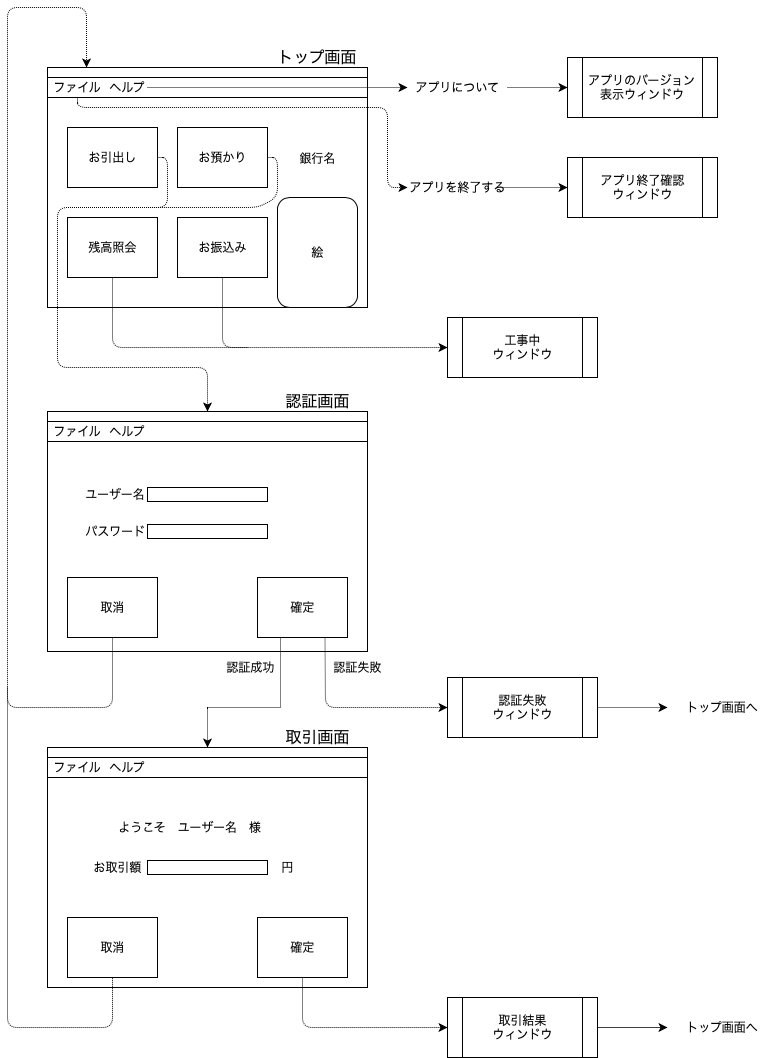

The diagram above was exported from draw.io. Its source (the exported page's mxGraphModel, read from the mxfile embedded in the PNG):
<mxGraphModel dx="932" dy="648" grid="1" gridSize="10" guides="1" tooltips="1" connect="1" arrows="1" fold="1" page="1" pageScale="1" pageWidth="827" pageHeight="1169" math="0" shadow="0">
  <root>
    <mxCell id="0" />
    <mxCell id="1" parent="0" />
    <mxCell id="-S01qEilurVAs8BXQWyI-20" value="" style="group" vertex="1" connectable="0" parent="1">
      <mxGeometry x="80" y="120" width="350" height="240" as="geometry" />
    </mxCell>
    <mxCell id="-S01qEilurVAs8BXQWyI-19" value="" style="group" vertex="1" connectable="0" parent="-S01qEilurVAs8BXQWyI-20">
      <mxGeometry width="350" height="240" as="geometry" />
    </mxCell>
    <mxCell id="-S01qEilurVAs8BXQWyI-2" value="" style="rounded=0;whiteSpace=wrap;html=1;" vertex="1" parent="-S01qEilurVAs8BXQWyI-19">
      <mxGeometry width="320" height="240" as="geometry" />
    </mxCell>
    <mxCell id="-S01qEilurVAs8BXQWyI-11" value="" style="rounded=0;whiteSpace=wrap;html=1;" vertex="1" parent="-S01qEilurVAs8BXQWyI-19">
      <mxGeometry width="320" height="10" as="geometry" />
    </mxCell>
    <mxCell id="-S01qEilurVAs8BXQWyI-12" value="" style="rounded=0;whiteSpace=wrap;html=1;" vertex="1" parent="-S01qEilurVAs8BXQWyI-19">
      <mxGeometry y="10" width="320" height="20" as="geometry" />
    </mxCell>
    <mxCell id="-S01qEilurVAs8BXQWyI-10" value="お預かり" style="rounded=0;whiteSpace=wrap;html=1;" vertex="1" parent="-S01qEilurVAs8BXQWyI-19">
      <mxGeometry x="130" y="60" width="90" height="60" as="geometry" />
    </mxCell>
    <mxCell id="-S01qEilurVAs8BXQWyI-16" value="お振込み" style="rounded=0;whiteSpace=wrap;html=1;" vertex="1" parent="-S01qEilurVAs8BXQWyI-19">
      <mxGeometry x="130" y="150" width="90" height="60" as="geometry" />
    </mxCell>
    <mxCell id="-S01qEilurVAs8BXQWyI-44" value="絵" style="rounded=1;whiteSpace=wrap;html=1;" vertex="1" parent="-S01qEilurVAs8BXQWyI-19">
      <mxGeometry x="230" y="130" width="80" height="110" as="geometry" />
    </mxCell>
    <mxCell id="-S01qEilurVAs8BXQWyI-45" value="銀行名" style="text;html=1;strokeColor=none;fillColor=none;align=center;verticalAlign=middle;whiteSpace=wrap;rounded=0;" vertex="1" parent="-S01qEilurVAs8BXQWyI-19">
      <mxGeometry x="250" y="81" width="40" height="20" as="geometry" />
    </mxCell>
    <mxCell id="-S01qEilurVAs8BXQWyI-13" value="ファイル" style="text;html=1;strokeColor=none;fillColor=none;align=center;verticalAlign=middle;whiteSpace=wrap;rounded=0;" vertex="1" parent="-S01qEilurVAs8BXQWyI-20">
      <mxGeometry y="10" width="60" height="20" as="geometry" />
    </mxCell>
    <mxCell id="-S01qEilurVAs8BXQWyI-14" value="ヘルプ" style="text;html=1;strokeColor=none;fillColor=none;align=center;verticalAlign=middle;whiteSpace=wrap;rounded=0;" vertex="1" parent="-S01qEilurVAs8BXQWyI-20">
      <mxGeometry x="60" y="10" width="40" height="20" as="geometry" />
    </mxCell>
    <mxCell id="-S01qEilurVAs8BXQWyI-9" value="お引出し" style="rounded=0;whiteSpace=wrap;html=1;" vertex="1" parent="1">
      <mxGeometry x="100" y="180" width="90" height="60" as="geometry" />
    </mxCell>
    <mxCell id="-S01qEilurVAs8BXQWyI-15" value="残高照会" style="rounded=0;whiteSpace=wrap;html=1;" vertex="1" parent="1">
      <mxGeometry x="100" y="270" width="90" height="60" as="geometry" />
    </mxCell>
    <mxCell id="-S01qEilurVAs8BXQWyI-23" value="" style="group" vertex="1" connectable="0" parent="1">
      <mxGeometry x="80" y="464" width="320" height="240" as="geometry" />
    </mxCell>
    <mxCell id="-S01qEilurVAs8BXQWyI-24" value="" style="group" vertex="1" connectable="0" parent="-S01qEilurVAs8BXQWyI-23">
      <mxGeometry width="320" height="240" as="geometry" />
    </mxCell>
    <mxCell id="-S01qEilurVAs8BXQWyI-25" value="" style="rounded=0;whiteSpace=wrap;html=1;" vertex="1" parent="-S01qEilurVAs8BXQWyI-24">
      <mxGeometry width="320" height="240" as="geometry" />
    </mxCell>
    <mxCell id="-S01qEilurVAs8BXQWyI-26" value="" style="rounded=0;whiteSpace=wrap;html=1;" vertex="1" parent="-S01qEilurVAs8BXQWyI-24">
      <mxGeometry width="320" height="10" as="geometry" />
    </mxCell>
    <mxCell id="-S01qEilurVAs8BXQWyI-27" value="" style="rounded=0;whiteSpace=wrap;html=1;" vertex="1" parent="-S01qEilurVAs8BXQWyI-24">
      <mxGeometry y="10" width="320" height="20" as="geometry" />
    </mxCell>
    <mxCell id="-S01qEilurVAs8BXQWyI-38" value="" style="rounded=0;whiteSpace=wrap;html=1;" vertex="1" parent="-S01qEilurVAs8BXQWyI-24">
      <mxGeometry x="100" y="76" width="120" height="14" as="geometry" />
    </mxCell>
    <mxCell id="-S01qEilurVAs8BXQWyI-39" value="" style="rounded=0;whiteSpace=wrap;html=1;" vertex="1" parent="-S01qEilurVAs8BXQWyI-24">
      <mxGeometry x="100" y="113" width="120" height="14" as="geometry" />
    </mxCell>
    <mxCell id="-S01qEilurVAs8BXQWyI-42" value="取消" style="rounded=0;whiteSpace=wrap;html=1;" vertex="1" parent="-S01qEilurVAs8BXQWyI-24">
      <mxGeometry x="20" y="166" width="90" height="60" as="geometry" />
    </mxCell>
    <mxCell id="-S01qEilurVAs8BXQWyI-43" value="確定" style="rounded=0;whiteSpace=wrap;html=1;" vertex="1" parent="-S01qEilurVAs8BXQWyI-24">
      <mxGeometry x="210" y="166" width="90" height="60" as="geometry" />
    </mxCell>
    <mxCell id="-S01qEilurVAs8BXQWyI-41" value="ユーザー名" style="text;html=1;strokeColor=none;fillColor=none;align=center;verticalAlign=middle;whiteSpace=wrap;rounded=0;" vertex="1" parent="-S01qEilurVAs8BXQWyI-24">
      <mxGeometry x="35" y="73" width="65" height="20" as="geometry" />
    </mxCell>
    <mxCell id="-S01qEilurVAs8BXQWyI-40" value="パスワード" style="text;html=1;strokeColor=none;fillColor=none;align=center;verticalAlign=middle;whiteSpace=wrap;rounded=0;" vertex="1" parent="-S01qEilurVAs8BXQWyI-24">
      <mxGeometry x="32.5" y="110" width="70" height="20" as="geometry" />
    </mxCell>
    <mxCell id="-S01qEilurVAs8BXQWyI-28" value="ファイル" style="text;html=1;strokeColor=none;fillColor=none;align=center;verticalAlign=middle;whiteSpace=wrap;rounded=0;" vertex="1" parent="-S01qEilurVAs8BXQWyI-23">
      <mxGeometry y="10" width="60" height="20" as="geometry" />
    </mxCell>
    <mxCell id="-S01qEilurVAs8BXQWyI-29" value="ヘルプ" style="text;html=1;strokeColor=none;fillColor=none;align=center;verticalAlign=middle;whiteSpace=wrap;rounded=0;" vertex="1" parent="-S01qEilurVAs8BXQWyI-23">
      <mxGeometry x="60" y="10" width="40" height="20" as="geometry" />
    </mxCell>
    <mxCell id="-S01qEilurVAs8BXQWyI-30" value="" style="group" vertex="1" connectable="0" parent="1">
      <mxGeometry x="80" y="800" width="390" height="240" as="geometry" />
    </mxCell>
    <mxCell id="-S01qEilurVAs8BXQWyI-31" value="" style="group" vertex="1" connectable="0" parent="-S01qEilurVAs8BXQWyI-30">
      <mxGeometry width="390" height="240" as="geometry" />
    </mxCell>
    <mxCell id="-S01qEilurVAs8BXQWyI-32" value="" style="rounded=0;whiteSpace=wrap;html=1;" vertex="1" parent="-S01qEilurVAs8BXQWyI-31">
      <mxGeometry width="320" height="240" as="geometry" />
    </mxCell>
    <mxCell id="-S01qEilurVAs8BXQWyI-33" value="" style="rounded=0;whiteSpace=wrap;html=1;" vertex="1" parent="-S01qEilurVAs8BXQWyI-31">
      <mxGeometry width="320" height="10" as="geometry" />
    </mxCell>
    <mxCell id="-S01qEilurVAs8BXQWyI-34" value="" style="rounded=0;whiteSpace=wrap;html=1;" vertex="1" parent="-S01qEilurVAs8BXQWyI-31">
      <mxGeometry y="10" width="320" height="20" as="geometry" />
    </mxCell>
    <mxCell id="-S01qEilurVAs8BXQWyI-57" value="ようこそ　ユーザー名　様" style="text;html=1;strokeColor=none;fillColor=none;align=center;verticalAlign=middle;whiteSpace=wrap;rounded=0;" vertex="1" parent="-S01qEilurVAs8BXQWyI-31">
      <mxGeometry x="40" y="70" width="205" height="20" as="geometry" />
    </mxCell>
    <mxCell id="-S01qEilurVAs8BXQWyI-71" value="" style="rounded=0;whiteSpace=wrap;html=1;" vertex="1" parent="-S01qEilurVAs8BXQWyI-31">
      <mxGeometry x="100" y="113" width="120" height="14" as="geometry" />
    </mxCell>
    <mxCell id="-S01qEilurVAs8BXQWyI-72" value="お取引額" style="text;html=1;strokeColor=none;fillColor=none;align=center;verticalAlign=middle;whiteSpace=wrap;rounded=0;" vertex="1" parent="-S01qEilurVAs8BXQWyI-31">
      <mxGeometry x="40" y="110" width="60" height="20" as="geometry" />
    </mxCell>
    <mxCell id="-S01qEilurVAs8BXQWyI-73" value="円" style="text;html=1;strokeColor=none;fillColor=none;align=center;verticalAlign=middle;whiteSpace=wrap;rounded=0;" vertex="1" parent="-S01qEilurVAs8BXQWyI-31">
      <mxGeometry x="220" y="110" width="40" height="20" as="geometry" />
    </mxCell>
    <mxCell id="-S01qEilurVAs8BXQWyI-74" value="取消" style="rounded=0;whiteSpace=wrap;html=1;" vertex="1" parent="-S01qEilurVAs8BXQWyI-31">
      <mxGeometry x="20" y="170" width="90" height="60" as="geometry" />
    </mxCell>
    <mxCell id="-S01qEilurVAs8BXQWyI-75" value="確定" style="rounded=0;whiteSpace=wrap;html=1;" vertex="1" parent="-S01qEilurVAs8BXQWyI-31">
      <mxGeometry x="210" y="170" width="90" height="60" as="geometry" />
    </mxCell>
    <mxCell id="-S01qEilurVAs8BXQWyI-35" value="ファイル" style="text;html=1;strokeColor=none;fillColor=none;align=center;verticalAlign=middle;whiteSpace=wrap;rounded=0;" vertex="1" parent="-S01qEilurVAs8BXQWyI-30">
      <mxGeometry y="10" width="60" height="20" as="geometry" />
    </mxCell>
    <mxCell id="-S01qEilurVAs8BXQWyI-36" value="ヘルプ" style="text;html=1;strokeColor=none;fillColor=none;align=center;verticalAlign=middle;whiteSpace=wrap;rounded=0;" vertex="1" parent="-S01qEilurVAs8BXQWyI-30">
      <mxGeometry x="60" y="10" width="40" height="20" as="geometry" />
    </mxCell>
    <mxCell id="-S01qEilurVAs8BXQWyI-46" value="" style="endArrow=classic;html=1;exitX=1;exitY=0.5;exitDx=0;exitDy=0;entryX=0.5;entryY=0;entryDx=0;entryDy=0;dashed=1;dashPattern=1 1;" edge="1" parent="1" source="-S01qEilurVAs8BXQWyI-9" target="-S01qEilurVAs8BXQWyI-26">
      <mxGeometry width="50" height="50" relative="1" as="geometry">
        <mxPoint x="90" y="450" as="sourcePoint" />
        <mxPoint x="140" y="400" as="targetPoint" />
        <Array as="points">
          <mxPoint x="200" y="210" />
          <mxPoint x="200" y="260" />
          <mxPoint x="90" y="260" />
          <mxPoint x="90" y="420" />
          <mxPoint x="240" y="420" />
        </Array>
      </mxGeometry>
    </mxCell>
    <mxCell id="-S01qEilurVAs8BXQWyI-47" value="" style="endArrow=none;html=1;exitX=1;exitY=0.5;exitDx=0;exitDy=0;dashed=1;dashPattern=1 1;" edge="1" parent="1" source="-S01qEilurVAs8BXQWyI-10">
      <mxGeometry width="50" height="50" relative="1" as="geometry">
        <mxPoint x="300" y="430" as="sourcePoint" />
        <mxPoint x="180" y="260" as="targetPoint" />
        <Array as="points">
          <mxPoint x="310" y="210" />
          <mxPoint x="310" y="250" />
          <mxPoint x="290" y="260" />
        </Array>
      </mxGeometry>
    </mxCell>
    <mxCell id="-S01qEilurVAs8BXQWyI-48" value="" style="endArrow=classic;html=1;exitX=0.5;exitY=1;exitDx=0;exitDy=0;dashed=1;dashPattern=1 1;entryX=0;entryY=0.5;entryDx=0;entryDy=0;" edge="1" parent="1" source="-S01qEilurVAs8BXQWyI-16" target="-S01qEilurVAs8BXQWyI-50">
      <mxGeometry width="50" height="50" relative="1" as="geometry">
        <mxPoint x="250" y="430" as="sourcePoint" />
        <mxPoint x="440" y="400" as="targetPoint" />
        <Array as="points">
          <mxPoint x="255" y="400" />
        </Array>
      </mxGeometry>
    </mxCell>
    <mxCell id="-S01qEilurVAs8BXQWyI-49" value="" style="endArrow=none;html=1;exitX=0.5;exitY=1;exitDx=0;exitDy=0;dashed=1;dashPattern=1 1;" edge="1" parent="1" source="-S01qEilurVAs8BXQWyI-15">
      <mxGeometry width="50" height="50" relative="1" as="geometry">
        <mxPoint x="20" y="460" as="sourcePoint" />
        <mxPoint x="280" y="400" as="targetPoint" />
        <Array as="points">
          <mxPoint x="145" y="400" />
        </Array>
      </mxGeometry>
    </mxCell>
    <mxCell id="-S01qEilurVAs8BXQWyI-50" value="工事中&lt;br&gt;ウィンドウ" style="shape=process;whiteSpace=wrap;html=1;backgroundOutline=1;" vertex="1" parent="1">
      <mxGeometry x="480" y="370" width="150" height="60" as="geometry" />
    </mxCell>
    <mxCell id="-S01qEilurVAs8BXQWyI-51" style="edgeStyle=orthogonalEdgeStyle;rounded=0;orthogonalLoop=1;jettySize=auto;html=1;exitX=0.25;exitY=1;exitDx=0;exitDy=0;entryX=0.5;entryY=0;entryDx=0;entryDy=0;dashed=1;dashPattern=1 1;" edge="1" parent="1" source="-S01qEilurVAs8BXQWyI-43" target="-S01qEilurVAs8BXQWyI-33">
      <mxGeometry relative="1" as="geometry">
        <Array as="points">
          <mxPoint x="313" y="760" />
          <mxPoint x="240" y="760" />
        </Array>
      </mxGeometry>
    </mxCell>
    <mxCell id="-S01qEilurVAs8BXQWyI-53" value="認証失敗&lt;br&gt;ウィンドウ" style="shape=process;whiteSpace=wrap;html=1;backgroundOutline=1;" vertex="1" parent="1">
      <mxGeometry x="480" y="730" width="150" height="60" as="geometry" />
    </mxCell>
    <mxCell id="-S01qEilurVAs8BXQWyI-54" value="認証失敗" style="text;html=1;strokeColor=none;fillColor=none;align=center;verticalAlign=middle;whiteSpace=wrap;rounded=0;" vertex="1" parent="1">
      <mxGeometry x="360" y="710" width="60" height="20" as="geometry" />
    </mxCell>
    <mxCell id="-S01qEilurVAs8BXQWyI-55" value="認証成功" style="text;html=1;strokeColor=none;fillColor=none;align=center;verticalAlign=middle;whiteSpace=wrap;rounded=0;" vertex="1" parent="1">
      <mxGeometry x="250" y="710" width="65" height="20" as="geometry" />
    </mxCell>
    <mxCell id="-S01qEilurVAs8BXQWyI-56" value="" style="endArrow=classic;html=1;dashed=1;dashPattern=1 1;exitX=0.5;exitY=1;exitDx=0;exitDy=0;entryX=0.122;entryY=0;entryDx=0;entryDy=0;entryPerimeter=0;" edge="1" parent="1" source="-S01qEilurVAs8BXQWyI-42" target="-S01qEilurVAs8BXQWyI-11">
      <mxGeometry width="50" height="50" relative="1" as="geometry">
        <mxPoint x="90" y="790" as="sourcePoint" />
        <mxPoint x="100" y="740" as="targetPoint" />
        <Array as="points">
          <mxPoint x="145" y="760" />
          <mxPoint x="40" y="760" />
          <mxPoint x="40" y="60" />
          <mxPoint x="119" y="60" />
        </Array>
      </mxGeometry>
    </mxCell>
    <mxCell id="-S01qEilurVAs8BXQWyI-76" value="" style="endArrow=none;dashed=1;html=1;dashPattern=1 1;entryX=0.5;entryY=1;entryDx=0;entryDy=0;" edge="1" parent="1" target="-S01qEilurVAs8BXQWyI-74">
      <mxGeometry width="50" height="50" relative="1" as="geometry">
        <mxPoint x="40" y="740" as="sourcePoint" />
        <mxPoint x="120" y="1090" as="targetPoint" />
        <Array as="points">
          <mxPoint x="40" y="1080" />
          <mxPoint x="145" y="1080" />
        </Array>
      </mxGeometry>
    </mxCell>
    <mxCell id="-S01qEilurVAs8BXQWyI-80" value="" style="endArrow=classic;html=1;dashed=1;dashPattern=1 1;exitX=0.75;exitY=1;exitDx=0;exitDy=0;entryX=0;entryY=0.5;entryDx=0;entryDy=0;" edge="1" parent="1" source="-S01qEilurVAs8BXQWyI-43" target="-S01qEilurVAs8BXQWyI-53">
      <mxGeometry width="50" height="50" relative="1" as="geometry">
        <mxPoint x="360" y="790" as="sourcePoint" />
        <mxPoint x="460" y="760" as="targetPoint" />
        <Array as="points">
          <mxPoint x="358" y="760" />
        </Array>
      </mxGeometry>
    </mxCell>
    <mxCell id="-S01qEilurVAs8BXQWyI-81" value="" style="endArrow=classic;html=1;dashed=1;dashPattern=1 1;exitX=1;exitY=0.5;exitDx=0;exitDy=0;" edge="1" parent="1" source="-S01qEilurVAs8BXQWyI-53" target="-S01qEilurVAs8BXQWyI-82">
      <mxGeometry width="50" height="50" relative="1" as="geometry">
        <mxPoint x="580" y="730" as="sourcePoint" />
        <mxPoint x="700" y="760" as="targetPoint" />
      </mxGeometry>
    </mxCell>
    <mxCell id="-S01qEilurVAs8BXQWyI-82" value="トップ画面へ" style="text;html=1;strokeColor=none;fillColor=none;align=center;verticalAlign=middle;whiteSpace=wrap;rounded=0;" vertex="1" parent="1">
      <mxGeometry x="700" y="750" width="110" height="20" as="geometry" />
    </mxCell>
    <mxCell id="-S01qEilurVAs8BXQWyI-83" value="" style="endArrow=classic;html=1;dashed=1;dashPattern=1 1;exitX=0.5;exitY=1;exitDx=0;exitDy=0;entryX=0;entryY=0.5;entryDx=0;entryDy=0;" edge="1" parent="1" source="-S01qEilurVAs8BXQWyI-75" target="-S01qEilurVAs8BXQWyI-84">
      <mxGeometry width="50" height="50" relative="1" as="geometry">
        <mxPoint x="480" y="1030" as="sourcePoint" />
        <mxPoint x="520" y="1020" as="targetPoint" />
        <Array as="points">
          <mxPoint x="335" y="1080" />
        </Array>
      </mxGeometry>
    </mxCell>
    <mxCell id="-S01qEilurVAs8BXQWyI-84" value="取引結果&lt;br&gt;ウィンドウ" style="shape=process;whiteSpace=wrap;html=1;backgroundOutline=1;" vertex="1" parent="1">
      <mxGeometry x="480" y="1050" width="150" height="60" as="geometry" />
    </mxCell>
    <mxCell id="-S01qEilurVAs8BXQWyI-85" value="" style="endArrow=classic;html=1;dashed=1;dashPattern=1 1;exitX=1;exitY=0.5;exitDx=0;exitDy=0;" edge="1" parent="1" target="-S01qEilurVAs8BXQWyI-86" source="-S01qEilurVAs8BXQWyI-84">
      <mxGeometry width="50" height="50" relative="1" as="geometry">
        <mxPoint x="640" y="1080" as="sourcePoint" />
        <mxPoint x="700" y="1080" as="targetPoint" />
      </mxGeometry>
    </mxCell>
    <mxCell id="-S01qEilurVAs8BXQWyI-86" value="トップ画面へ" style="text;html=1;strokeColor=none;fillColor=none;align=center;verticalAlign=middle;whiteSpace=wrap;rounded=0;" vertex="1" parent="1">
      <mxGeometry x="700" y="1070" width="110" height="20" as="geometry" />
    </mxCell>
    <mxCell id="-S01qEilurVAs8BXQWyI-87" value="トップ画面" style="text;html=1;strokeColor=none;fillColor=none;align=center;verticalAlign=middle;whiteSpace=wrap;rounded=0;fontSize=16;" vertex="1" parent="1">
      <mxGeometry x="300" y="100" width="100" height="20" as="geometry" />
    </mxCell>
    <mxCell id="-S01qEilurVAs8BXQWyI-88" value="認証画面" style="text;html=1;strokeColor=none;fillColor=none;align=center;verticalAlign=middle;whiteSpace=wrap;rounded=0;fontSize=16;" vertex="1" parent="1">
      <mxGeometry x="300" y="444" width="100" height="20" as="geometry" />
    </mxCell>
    <mxCell id="-S01qEilurVAs8BXQWyI-89" value="取引画面" style="text;html=1;strokeColor=none;fillColor=none;align=center;verticalAlign=middle;whiteSpace=wrap;rounded=0;fontSize=16;" vertex="1" parent="1">
      <mxGeometry x="300" y="780" width="100" height="20" as="geometry" />
    </mxCell>
    <mxCell id="-S01qEilurVAs8BXQWyI-92" value="" style="endArrow=classic;html=1;dashed=1;dashPattern=1 1;fontSize=16;exitX=1;exitY=0.5;exitDx=0;exitDy=0;entryX=0;entryY=0.5;entryDx=0;entryDy=0;" edge="1" parent="1" source="-S01qEilurVAs8BXQWyI-14" target="-S01qEilurVAs8BXQWyI-95">
      <mxGeometry width="50" height="50" relative="1" as="geometry">
        <mxPoint x="500" y="220" as="sourcePoint" />
        <mxPoint x="430" y="140" as="targetPoint" />
      </mxGeometry>
    </mxCell>
    <mxCell id="-S01qEilurVAs8BXQWyI-93" value="" style="endArrow=classic;html=1;dashed=1;dashPattern=1 1;fontSize=16;exitX=0.5;exitY=1;exitDx=0;exitDy=0;entryX=0;entryY=0.5;entryDx=0;entryDy=0;" edge="1" parent="1" source="-S01qEilurVAs8BXQWyI-13" target="-S01qEilurVAs8BXQWyI-101">
      <mxGeometry width="50" height="50" relative="1" as="geometry">
        <mxPoint x="490" y="260" as="sourcePoint" />
        <mxPoint x="440" y="240" as="targetPoint" />
        <Array as="points">
          <mxPoint x="110" y="160" />
          <mxPoint x="420" y="160" />
          <mxPoint x="420" y="240" />
        </Array>
      </mxGeometry>
    </mxCell>
    <mxCell id="-S01qEilurVAs8BXQWyI-94" value="アプリのバージョン表示ウィンドウ" style="shape=process;whiteSpace=wrap;html=1;backgroundOutline=1;" vertex="1" parent="1">
      <mxGeometry x="600" y="110" width="150" height="60" as="geometry" />
    </mxCell>
    <mxCell id="-S01qEilurVAs8BXQWyI-95" value="アプリについて" style="text;html=1;strokeColor=none;fillColor=none;align=center;verticalAlign=middle;whiteSpace=wrap;rounded=0;fontSize=12;" vertex="1" parent="1">
      <mxGeometry x="440" y="130" width="100" height="20" as="geometry" />
    </mxCell>
    <mxCell id="-S01qEilurVAs8BXQWyI-96" value="" style="endArrow=classic;html=1;dashed=1;dashPattern=1 1;fontSize=12;exitX=1;exitY=0.5;exitDx=0;exitDy=0;entryX=0;entryY=0.5;entryDx=0;entryDy=0;" edge="1" parent="1" source="-S01qEilurVAs8BXQWyI-95" target="-S01qEilurVAs8BXQWyI-94">
      <mxGeometry width="50" height="50" relative="1" as="geometry">
        <mxPoint x="540" y="260" as="sourcePoint" />
        <mxPoint x="590" y="210" as="targetPoint" />
      </mxGeometry>
    </mxCell>
    <mxCell id="-S01qEilurVAs8BXQWyI-101" value="アプリを終了する" style="text;html=1;strokeColor=none;fillColor=none;align=center;verticalAlign=middle;whiteSpace=wrap;rounded=0;fontSize=12;" vertex="1" parent="1">
      <mxGeometry x="440" y="230" width="100" height="20" as="geometry" />
    </mxCell>
    <mxCell id="-S01qEilurVAs8BXQWyI-102" value="アプリ終了確認&lt;br&gt;ウィンドウ" style="shape=process;whiteSpace=wrap;html=1;backgroundOutline=1;" vertex="1" parent="1">
      <mxGeometry x="600" y="210" width="150" height="60" as="geometry" />
    </mxCell>
    <mxCell id="-S01qEilurVAs8BXQWyI-103" value="" style="endArrow=classic;html=1;dashed=1;dashPattern=1 1;fontSize=12;exitX=1;exitY=0.5;exitDx=0;exitDy=0;entryX=0;entryY=0.5;entryDx=0;entryDy=0;" edge="1" parent="1" target="-S01qEilurVAs8BXQWyI-102">
      <mxGeometry width="50" height="50" relative="1" as="geometry">
        <mxPoint x="530" y="240" as="sourcePoint" />
        <mxPoint x="590" y="310" as="targetPoint" />
      </mxGeometry>
    </mxCell>
  </root>
</mxGraphModel>